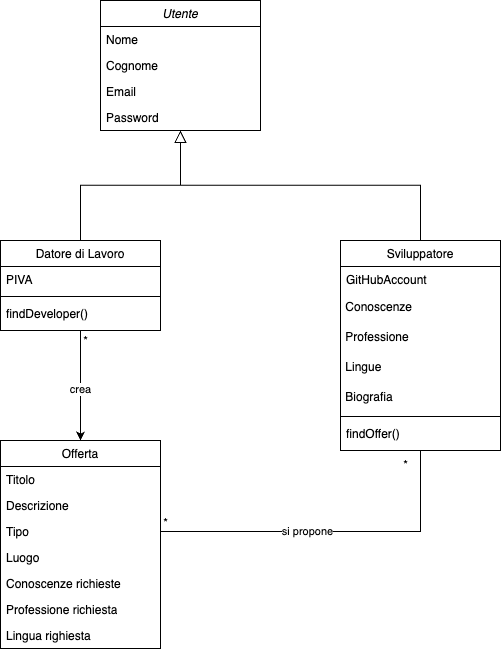

The diagram above was exported from draw.io. Its source (the exported page's mxGraphModel, read from the mxfile embedded in the PNG):
<mxGraphModel dx="1020" dy="621" grid="1" gridSize="10" guides="1" tooltips="1" connect="1" arrows="1" fold="1" page="1" pageScale="1" pageWidth="827" pageHeight="1169" math="0" shadow="0">
  <root>
    <mxCell id="WIyWlLk6GJQsqaUBKTNV-0" />
    <mxCell id="WIyWlLk6GJQsqaUBKTNV-1" parent="WIyWlLk6GJQsqaUBKTNV-0" />
    <mxCell id="zkfFHV4jXpPFQw0GAbJ--0" value="Utente" style="swimlane;fontStyle=2;align=center;verticalAlign=top;childLayout=stackLayout;horizontal=1;startSize=26;horizontalStack=0;resizeParent=1;resizeLast=0;collapsible=1;marginBottom=0;rounded=0;shadow=0;strokeWidth=1;" parent="WIyWlLk6GJQsqaUBKTNV-1" vertex="1">
      <mxGeometry x="220" y="120" width="160" height="130" as="geometry">
        <mxRectangle x="230" y="140" width="160" height="26" as="alternateBounds" />
      </mxGeometry>
    </mxCell>
    <mxCell id="zkfFHV4jXpPFQw0GAbJ--1" value="Nome" style="text;align=left;verticalAlign=top;spacingLeft=4;spacingRight=4;overflow=hidden;rotatable=0;points=[[0,0.5],[1,0.5]];portConstraint=eastwest;" parent="zkfFHV4jXpPFQw0GAbJ--0" vertex="1">
      <mxGeometry y="26" width="160" height="26" as="geometry" />
    </mxCell>
    <mxCell id="zkfFHV4jXpPFQw0GAbJ--2" value="Cognome" style="text;align=left;verticalAlign=top;spacingLeft=4;spacingRight=4;overflow=hidden;rotatable=0;points=[[0,0.5],[1,0.5]];portConstraint=eastwest;rounded=0;shadow=0;html=0;" parent="zkfFHV4jXpPFQw0GAbJ--0" vertex="1">
      <mxGeometry y="52" width="160" height="26" as="geometry" />
    </mxCell>
    <mxCell id="zkfFHV4jXpPFQw0GAbJ--3" value="Email" style="text;align=left;verticalAlign=top;spacingLeft=4;spacingRight=4;overflow=hidden;rotatable=0;points=[[0,0.5],[1,0.5]];portConstraint=eastwest;rounded=0;shadow=0;html=0;" parent="zkfFHV4jXpPFQw0GAbJ--0" vertex="1">
      <mxGeometry y="78" width="160" height="26" as="geometry" />
    </mxCell>
    <mxCell id="RZstUXpfN07_K-esBsTC-13" value="Password" style="text;align=left;verticalAlign=top;spacingLeft=4;spacingRight=4;overflow=hidden;rotatable=0;points=[[0,0.5],[1,0.5]];portConstraint=eastwest;rounded=0;shadow=0;html=0;" parent="zkfFHV4jXpPFQw0GAbJ--0" vertex="1">
      <mxGeometry y="104" width="160" height="26" as="geometry" />
    </mxCell>
    <mxCell id="g1LYVwDFek5xW5g4B99r-7" style="edgeStyle=orthogonalEdgeStyle;rounded=0;orthogonalLoop=1;jettySize=auto;html=1;exitX=0.5;exitY=1;exitDx=0;exitDy=0;entryX=0.5;entryY=0;entryDx=0;entryDy=0;" parent="WIyWlLk6GJQsqaUBKTNV-1" source="zkfFHV4jXpPFQw0GAbJ--6" target="g1LYVwDFek5xW5g4B99r-1" edge="1">
      <mxGeometry relative="1" as="geometry" />
    </mxCell>
    <mxCell id="g1LYVwDFek5xW5g4B99r-8" value="crea" style="edgeLabel;html=1;align=center;verticalAlign=middle;resizable=0;points=[];" parent="g1LYVwDFek5xW5g4B99r-7" vertex="1" connectable="0">
      <mxGeometry x="0.0634" y="1" relative="1" as="geometry">
        <mxPoint x="-1" as="offset" />
      </mxGeometry>
    </mxCell>
    <mxCell id="zkfFHV4jXpPFQw0GAbJ--6" value="Datore di Lavoro" style="swimlane;fontStyle=0;align=center;verticalAlign=top;childLayout=stackLayout;horizontal=1;startSize=26;horizontalStack=0;resizeParent=1;resizeLast=0;collapsible=1;marginBottom=0;rounded=0;shadow=0;strokeWidth=1;" parent="WIyWlLk6GJQsqaUBKTNV-1" vertex="1">
      <mxGeometry x="120" y="360" width="160" height="90" as="geometry">
        <mxRectangle x="130" y="380" width="160" height="26" as="alternateBounds" />
      </mxGeometry>
    </mxCell>
    <mxCell id="zkfFHV4jXpPFQw0GAbJ--7" value="PIVA" style="text;align=left;verticalAlign=top;spacingLeft=4;spacingRight=4;overflow=hidden;rotatable=0;points=[[0,0.5],[1,0.5]];portConstraint=eastwest;" parent="zkfFHV4jXpPFQw0GAbJ--6" vertex="1">
      <mxGeometry y="26" width="160" height="26" as="geometry" />
    </mxCell>
    <mxCell id="zkfFHV4jXpPFQw0GAbJ--9" value="" style="line;html=1;strokeWidth=1;align=left;verticalAlign=middle;spacingTop=-1;spacingLeft=3;spacingRight=3;rotatable=0;labelPosition=right;points=[];portConstraint=eastwest;" parent="zkfFHV4jXpPFQw0GAbJ--6" vertex="1">
      <mxGeometry y="52" width="160" height="8" as="geometry" />
    </mxCell>
    <mxCell id="mQs82U7XuwTCDnG75oFO-0" value="findDeveloper()" style="text;align=left;verticalAlign=top;spacingLeft=4;spacingRight=4;overflow=hidden;rotatable=0;points=[[0,0.5],[1,0.5]];portConstraint=eastwest;" parent="zkfFHV4jXpPFQw0GAbJ--6" vertex="1">
      <mxGeometry y="60" width="160" height="26" as="geometry" />
    </mxCell>
    <mxCell id="zkfFHV4jXpPFQw0GAbJ--12" value="" style="endArrow=block;endSize=10;endFill=0;shadow=0;strokeWidth=1;rounded=0;edgeStyle=elbowEdgeStyle;elbow=vertical;" parent="WIyWlLk6GJQsqaUBKTNV-1" source="zkfFHV4jXpPFQw0GAbJ--6" target="zkfFHV4jXpPFQw0GAbJ--0" edge="1">
      <mxGeometry width="160" relative="1" as="geometry">
        <mxPoint x="200" y="203" as="sourcePoint" />
        <mxPoint x="200" y="203" as="targetPoint" />
      </mxGeometry>
    </mxCell>
    <mxCell id="CMh7bYY09QWfuMS7VrS--0" style="edgeStyle=orthogonalEdgeStyle;rounded=0;orthogonalLoop=1;jettySize=auto;html=1;exitX=0.5;exitY=1;exitDx=0;exitDy=0;entryX=1;entryY=0.5;entryDx=0;entryDy=0;endArrow=none;endFill=0;" parent="WIyWlLk6GJQsqaUBKTNV-1" source="zkfFHV4jXpPFQw0GAbJ--13" target="RZstUXpfN07_K-esBsTC-2" edge="1">
      <mxGeometry relative="1" as="geometry" />
    </mxCell>
    <mxCell id="CMh7bYY09QWfuMS7VrS--1" value="si propone" style="edgeLabel;html=1;align=center;verticalAlign=middle;resizable=0;points=[];" parent="CMh7bYY09QWfuMS7VrS--0" vertex="1" connectable="0">
      <mxGeometry x="0.1409" y="-3" relative="1" as="geometry">
        <mxPoint y="3" as="offset" />
      </mxGeometry>
    </mxCell>
    <mxCell id="zkfFHV4jXpPFQw0GAbJ--13" value="Sviluppatore" style="swimlane;fontStyle=0;align=center;verticalAlign=top;childLayout=stackLayout;horizontal=1;startSize=26;horizontalStack=0;resizeParent=1;resizeLast=0;collapsible=1;marginBottom=0;rounded=0;shadow=0;strokeWidth=1;" parent="WIyWlLk6GJQsqaUBKTNV-1" vertex="1">
      <mxGeometry x="460" y="360" width="160" height="210" as="geometry">
        <mxRectangle x="340" y="380" width="170" height="26" as="alternateBounds" />
      </mxGeometry>
    </mxCell>
    <mxCell id="zkfFHV4jXpPFQw0GAbJ--14" value="GitHubAccount" style="text;align=left;verticalAlign=top;spacingLeft=4;spacingRight=4;overflow=hidden;rotatable=0;points=[[0,0.5],[1,0.5]];portConstraint=eastwest;" parent="zkfFHV4jXpPFQw0GAbJ--13" vertex="1">
      <mxGeometry y="26" width="160" height="26" as="geometry" />
    </mxCell>
    <mxCell id="EKwtVud7-Rr4N29ID7XN-1" value="&amp;nbsp;Conoscenze" style="text;html=1;align=left;verticalAlign=middle;resizable=0;points=[];autosize=1;strokeColor=none;fillColor=none;" parent="zkfFHV4jXpPFQw0GAbJ--13" vertex="1">
      <mxGeometry y="52" width="160" height="30" as="geometry" />
    </mxCell>
    <mxCell id="RZstUXpfN07_K-esBsTC-7" value="&amp;nbsp;Professione" style="text;html=1;align=left;verticalAlign=middle;resizable=0;points=[];autosize=1;strokeColor=none;fillColor=none;" parent="zkfFHV4jXpPFQw0GAbJ--13" vertex="1">
      <mxGeometry y="82" width="160" height="30" as="geometry" />
    </mxCell>
    <mxCell id="RZstUXpfN07_K-esBsTC-12" value="&amp;nbsp;Lingue" style="text;html=1;align=left;verticalAlign=middle;resizable=0;points=[];autosize=1;strokeColor=none;fillColor=none;" parent="zkfFHV4jXpPFQw0GAbJ--13" vertex="1">
      <mxGeometry y="112" width="160" height="30" as="geometry" />
    </mxCell>
    <mxCell id="NDKZ-ZTAgVK18n2Ij0h_-0" value="&amp;nbsp;Biografia" style="text;html=1;align=left;verticalAlign=middle;resizable=0;points=[];autosize=1;strokeColor=none;fillColor=none;" vertex="1" parent="zkfFHV4jXpPFQw0GAbJ--13">
      <mxGeometry y="142" width="160" height="30" as="geometry" />
    </mxCell>
    <mxCell id="mQs82U7XuwTCDnG75oFO-2" value="" style="line;html=1;strokeWidth=1;align=left;verticalAlign=middle;spacingTop=-1;spacingLeft=3;spacingRight=3;rotatable=0;labelPosition=right;points=[];portConstraint=eastwest;" parent="zkfFHV4jXpPFQw0GAbJ--13" vertex="1">
      <mxGeometry y="172" width="160" height="8" as="geometry" />
    </mxCell>
    <mxCell id="mQs82U7XuwTCDnG75oFO-3" value="findOffer()" style="text;align=left;verticalAlign=top;spacingLeft=4;spacingRight=4;overflow=hidden;rotatable=0;points=[[0,0.5],[1,0.5]];portConstraint=eastwest;" parent="zkfFHV4jXpPFQw0GAbJ--13" vertex="1">
      <mxGeometry y="180" width="160" height="26" as="geometry" />
    </mxCell>
    <mxCell id="zkfFHV4jXpPFQw0GAbJ--16" value="" style="endArrow=block;endSize=10;endFill=0;shadow=0;strokeWidth=1;rounded=0;edgeStyle=elbowEdgeStyle;elbow=vertical;" parent="WIyWlLk6GJQsqaUBKTNV-1" source="zkfFHV4jXpPFQw0GAbJ--13" target="zkfFHV4jXpPFQw0GAbJ--0" edge="1">
      <mxGeometry width="160" relative="1" as="geometry">
        <mxPoint x="210" y="373" as="sourcePoint" />
        <mxPoint x="310" y="271" as="targetPoint" />
      </mxGeometry>
    </mxCell>
    <mxCell id="g1LYVwDFek5xW5g4B99r-1" value="&lt;span style=&quot;font-weight: 400;&quot;&gt;Offerta&lt;/span&gt;" style="swimlane;fontStyle=1;align=center;verticalAlign=top;childLayout=stackLayout;horizontal=1;startSize=26;horizontalStack=0;resizeParent=1;resizeParentMax=0;resizeLast=0;collapsible=1;marginBottom=0;whiteSpace=wrap;html=1;" parent="WIyWlLk6GJQsqaUBKTNV-1" vertex="1">
      <mxGeometry x="120" y="560" width="160" height="208" as="geometry" />
    </mxCell>
    <mxCell id="g1LYVwDFek5xW5g4B99r-2" value="Titolo" style="text;strokeColor=none;fillColor=none;align=left;verticalAlign=top;spacingLeft=4;spacingRight=4;overflow=hidden;rotatable=0;points=[[0,0.5],[1,0.5]];portConstraint=eastwest;whiteSpace=wrap;html=1;" parent="g1LYVwDFek5xW5g4B99r-1" vertex="1">
      <mxGeometry y="26" width="160" height="26" as="geometry" />
    </mxCell>
    <mxCell id="g1LYVwDFek5xW5g4B99r-5" value="Descrizione" style="text;strokeColor=none;fillColor=none;align=left;verticalAlign=top;spacingLeft=4;spacingRight=4;overflow=hidden;rotatable=0;points=[[0,0.5],[1,0.5]];portConstraint=eastwest;whiteSpace=wrap;html=1;" parent="g1LYVwDFek5xW5g4B99r-1" vertex="1">
      <mxGeometry y="52" width="160" height="26" as="geometry" />
    </mxCell>
    <mxCell id="RZstUXpfN07_K-esBsTC-2" value="Tipo" style="text;strokeColor=none;fillColor=none;align=left;verticalAlign=top;spacingLeft=4;spacingRight=4;overflow=hidden;rotatable=0;points=[[0,0.5],[1,0.5]];portConstraint=eastwest;whiteSpace=wrap;html=1;" parent="g1LYVwDFek5xW5g4B99r-1" vertex="1">
      <mxGeometry y="78" width="160" height="26" as="geometry" />
    </mxCell>
    <mxCell id="RZstUXpfN07_K-esBsTC-3" value="Luogo" style="text;strokeColor=none;fillColor=none;align=left;verticalAlign=top;spacingLeft=4;spacingRight=4;overflow=hidden;rotatable=0;points=[[0,0.5],[1,0.5]];portConstraint=eastwest;whiteSpace=wrap;html=1;" parent="g1LYVwDFek5xW5g4B99r-1" vertex="1">
      <mxGeometry y="104" width="160" height="26" as="geometry" />
    </mxCell>
    <mxCell id="RZstUXpfN07_K-esBsTC-0" value="Conoscenze richieste" style="text;strokeColor=none;fillColor=none;align=left;verticalAlign=top;spacingLeft=4;spacingRight=4;overflow=hidden;rotatable=0;points=[[0,0.5],[1,0.5]];portConstraint=eastwest;whiteSpace=wrap;html=1;" parent="g1LYVwDFek5xW5g4B99r-1" vertex="1">
      <mxGeometry y="130" width="160" height="26" as="geometry" />
    </mxCell>
    <mxCell id="RZstUXpfN07_K-esBsTC-4" value="Professione richiesta" style="text;strokeColor=none;fillColor=none;align=left;verticalAlign=top;spacingLeft=4;spacingRight=4;overflow=hidden;rotatable=0;points=[[0,0.5],[1,0.5]];portConstraint=eastwest;whiteSpace=wrap;html=1;" parent="g1LYVwDFek5xW5g4B99r-1" vertex="1">
      <mxGeometry y="156" width="160" height="26" as="geometry" />
    </mxCell>
    <mxCell id="RZstUXpfN07_K-esBsTC-5" value="Lingua righiesta" style="text;strokeColor=none;fillColor=none;align=left;verticalAlign=top;spacingLeft=4;spacingRight=4;overflow=hidden;rotatable=0;points=[[0,0.5],[1,0.5]];portConstraint=eastwest;whiteSpace=wrap;html=1;" parent="g1LYVwDFek5xW5g4B99r-1" vertex="1">
      <mxGeometry y="182" width="160" height="26" as="geometry" />
    </mxCell>
    <mxCell id="g1LYVwDFek5xW5g4B99r-10" value="*" style="text;html=1;align=center;verticalAlign=middle;resizable=0;points=[];autosize=1;strokeColor=none;fillColor=none;" parent="WIyWlLk6GJQsqaUBKTNV-1" vertex="1">
      <mxGeometry x="190" y="446" width="30" height="30" as="geometry" />
    </mxCell>
    <mxCell id="CMh7bYY09QWfuMS7VrS--2" value="*" style="text;html=1;align=center;verticalAlign=middle;resizable=0;points=[];autosize=1;strokeColor=none;fillColor=none;" parent="WIyWlLk6GJQsqaUBKTNV-1" vertex="1">
      <mxGeometry x="270" y="628" width="30" height="30" as="geometry" />
    </mxCell>
    <mxCell id="CMh7bYY09QWfuMS7VrS--3" value="*" style="text;html=1;align=center;verticalAlign=middle;resizable=0;points=[];autosize=1;strokeColor=none;fillColor=none;" parent="WIyWlLk6GJQsqaUBKTNV-1" vertex="1">
      <mxGeometry x="510" y="570" width="30" height="30" as="geometry" />
    </mxCell>
  </root>
</mxGraphModel>